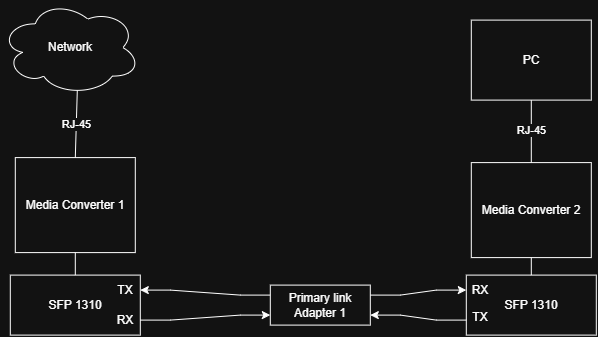

The diagram above was exported from draw.io. Its source (the exported page's mxGraphModel, read from the mxfile embedded in the PNG):
<mxGraphModel dx="2005" dy="753" grid="1" gridSize="10" guides="1" tooltips="1" connect="1" arrows="1" fold="1" page="1" pageScale="1" pageWidth="827" pageHeight="1169" math="0" shadow="0">
  <root>
    <mxCell id="0" />
    <mxCell id="1" parent="0" />
    <mxCell id="KzjwtTi8f4mroe7yQvOM-2" parent="1" style="ellipse;shape=cloud;whiteSpace=wrap;html=1;" value="Network" vertex="1">
      <mxGeometry height="95" width="140" x="-60" y="455" as="geometry" />
    </mxCell>
    <mxCell id="KzjwtTi8f4mroe7yQvOM-4" parent="1" style="rounded=0;whiteSpace=wrap;html=1;" value="Media Converter 1" vertex="1">
      <mxGeometry height="95" width="120" x="-45" y="612.5" as="geometry" />
    </mxCell>
    <mxCell id="KzjwtTi8f4mroe7yQvOM-6" edge="1" parent="1" source="KzjwtTi8f4mroe7yQvOM-4" style="endArrow=none;html=1;rounded=0;exitX=0.5;exitY=0;exitDx=0;exitDy=0;entryX=0.55;entryY=0.95;entryDx=0;entryDy=0;entryPerimeter=0;horizontal=1;labelPosition=left;verticalLabelPosition=middle;align=center;verticalAlign=middle;textDirection=ltr;" target="KzjwtTi8f4mroe7yQvOM-2" value="RJ-45">
      <mxGeometry height="50" relative="1" width="50" x="-0.002" as="geometry">
        <mxPoint as="offset" />
        <mxPoint x="306" y="450" as="sourcePoint" />
        <mxPoint x="356" y="400" as="targetPoint" />
      </mxGeometry>
    </mxCell>
    <mxCell id="KzjwtTi8f4mroe7yQvOM-7" parent="1" style="rounded=0;whiteSpace=wrap;html=1;" value="SFP 1310" vertex="1">
      <mxGeometry height="60" width="130" x="-50" y="730" as="geometry" />
    </mxCell>
    <mxCell id="KzjwtTi8f4mroe7yQvOM-8" edge="1" parent="1" source="KzjwtTi8f4mroe7yQvOM-4" style="endArrow=none;html=1;rounded=0;entryX=0.5;entryY=0;entryDx=0;entryDy=0;exitX=0.5;exitY=1;exitDx=0;exitDy=0;" target="KzjwtTi8f4mroe7yQvOM-7" value="">
      <mxGeometry height="50" relative="1" width="50" as="geometry">
        <mxPoint x="306" y="600" as="sourcePoint" />
        <mxPoint x="356" y="550" as="targetPoint" />
      </mxGeometry>
    </mxCell>
    <mxCell id="KzjwtTi8f4mroe7yQvOM-26" parent="1" style="rounded=0;whiteSpace=wrap;html=1;" value="SFP 1310" vertex="1">
      <mxGeometry height="60" width="130" x="406" y="730" as="geometry" />
    </mxCell>
    <mxCell id="KzjwtTi8f4mroe7yQvOM-112" edge="1" parent="1" source="KzjwtTi8f4mroe7yQvOM-70" style="edgeStyle=entityRelationEdgeStyle;rounded=0;orthogonalLoop=1;jettySize=auto;html=1;exitX=0;exitY=0.25;exitDx=0;exitDy=0;entryX=1;entryY=0.25;entryDx=0;entryDy=0;" target="KzjwtTi8f4mroe7yQvOM-7">
      <mxGeometry relative="1" as="geometry" />
    </mxCell>
    <mxCell id="KzjwtTi8f4mroe7yQvOM-113" edge="1" parent="1" source="KzjwtTi8f4mroe7yQvOM-70" style="edgeStyle=entityRelationEdgeStyle;rounded=0;orthogonalLoop=1;jettySize=auto;html=1;exitX=1;exitY=0.25;exitDx=0;exitDy=0;entryX=0;entryY=0.25;entryDx=0;entryDy=0;" target="KzjwtTi8f4mroe7yQvOM-26">
      <mxGeometry relative="1" as="geometry" />
    </mxCell>
    <mxCell id="KzjwtTi8f4mroe7yQvOM-114" edge="1" parent="1" source="KzjwtTi8f4mroe7yQvOM-70" style="edgeStyle=entityRelationEdgeStyle;rounded=0;orthogonalLoop=1;jettySize=auto;html=1;exitX=0;exitY=0.75;exitDx=0;exitDy=0;entryX=1;entryY=0.75;entryDx=0;entryDy=0;startArrow=classic;startFill=1;endArrow=none;endFill=0;" target="KzjwtTi8f4mroe7yQvOM-7">
      <mxGeometry relative="1" as="geometry" />
    </mxCell>
    <mxCell id="KzjwtTi8f4mroe7yQvOM-115" edge="1" parent="1" source="KzjwtTi8f4mroe7yQvOM-70" style="edgeStyle=entityRelationEdgeStyle;rounded=0;orthogonalLoop=1;jettySize=auto;html=1;exitX=1;exitY=0.75;exitDx=0;exitDy=0;entryX=0;entryY=0.75;entryDx=0;entryDy=0;startArrow=classic;startFill=1;endArrow=none;endFill=0;" target="KzjwtTi8f4mroe7yQvOM-26">
      <mxGeometry relative="1" as="geometry" />
    </mxCell>
    <mxCell id="KzjwtTi8f4mroe7yQvOM-70" parent="1" style="rounded=0;whiteSpace=wrap;html=1;" value="Primary link&lt;div&gt;Adapter 1&lt;/div&gt;" vertex="1">
      <mxGeometry height="40" width="100" x="210" y="740" as="geometry" />
    </mxCell>
    <mxCell id="KzjwtTi8f4mroe7yQvOM-96" parent="1" style="text;html=1;whiteSpace=wrap;strokeColor=none;fillColor=none;align=center;verticalAlign=middle;rounded=0;" value="TX" vertex="1">
      <mxGeometry height="30" width="60" x="35" y="730" as="geometry" />
    </mxCell>
    <mxCell id="KzjwtTi8f4mroe7yQvOM-97" parent="1" style="text;html=1;whiteSpace=wrap;strokeColor=none;fillColor=none;align=center;verticalAlign=middle;rounded=0;" value="RX" vertex="1">
      <mxGeometry height="30" width="60" x="35" y="760" as="geometry" />
    </mxCell>
    <mxCell id="KzjwtTi8f4mroe7yQvOM-101" parent="1" style="text;html=1;whiteSpace=wrap;strokeColor=none;fillColor=none;align=center;verticalAlign=middle;rounded=0;" value="TX" vertex="1">
      <mxGeometry height="30" width="60" x="390" y="757.5" as="geometry" />
    </mxCell>
    <mxCell id="KzjwtTi8f4mroe7yQvOM-102" parent="1" style="text;html=1;whiteSpace=wrap;strokeColor=none;fillColor=none;align=center;verticalAlign=middle;rounded=0;" value="RX" vertex="1">
      <mxGeometry height="30" width="60" x="390" y="730" as="geometry" />
    </mxCell>
    <mxCell id="KzjwtTi8f4mroe7yQvOM-104" parent="1" style="rounded=0;whiteSpace=wrap;html=1;" value="Media Converter 2" vertex="1">
      <mxGeometry height="95" width="120" x="411" y="617.5" as="geometry" />
    </mxCell>
    <mxCell id="KzjwtTi8f4mroe7yQvOM-106" edge="1" parent="1" source="KzjwtTi8f4mroe7yQvOM-26" style="endArrow=none;html=1;rounded=0;entryX=0.5;entryY=1;entryDx=0;entryDy=0;exitX=0.5;exitY=0;exitDx=0;exitDy=0;" target="KzjwtTi8f4mroe7yQvOM-104" value="">
      <mxGeometry height="50" relative="1" width="50" as="geometry">
        <mxPoint x="596" y="675" as="sourcePoint" />
        <mxPoint x="166" y="855" as="targetPoint" />
      </mxGeometry>
    </mxCell>
    <mxCell id="KzjwtTi8f4mroe7yQvOM-110" edge="1" parent="1" source="KzjwtTi8f4mroe7yQvOM-104" style="endArrow=none;html=1;rounded=0;entryX=0.5;entryY=1;entryDx=0;entryDy=0;exitX=0.5;exitY=0;exitDx=0;exitDy=0;" target="KzjwtTi8f4mroe7yQvOM-111" value="RJ-45">
      <mxGeometry height="50" relative="1" width="50" as="geometry">
        <mxPoint x="86" y="665" as="sourcePoint" />
        <mxPoint x="466" y="555" as="targetPoint" />
      </mxGeometry>
    </mxCell>
    <mxCell id="KzjwtTi8f4mroe7yQvOM-111" parent="1" style="rounded=0;whiteSpace=wrap;html=1;" value="PC" vertex="1">
      <mxGeometry height="80" width="120" x="411" y="475" as="geometry" />
    </mxCell>
  </root>
</mxGraphModel>